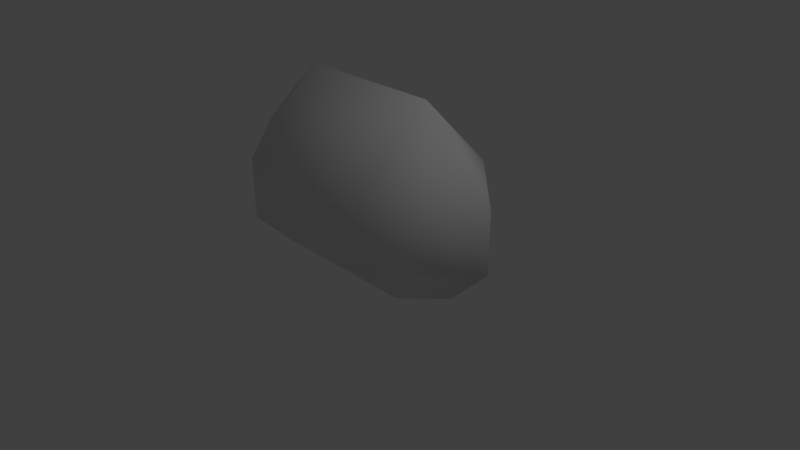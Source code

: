 # Source: fakeShrub.blend  (saved by Blender 2.79.0; exported with 4.5.12 LTS)
import bpy
from mathutils import Matrix  # noqa: F401  (used for matrix-valued properties, if any)

bpy.ops.wm.read_factory_settings(use_empty=True)
scene = bpy.context.scene
scene.name = 'Scene'

# ---- collections
col_collection_1 = bpy.data.collections.new('Collection 1'); scene.collection.children.link(col_collection_1)

# ---- materials (node trees are filled in below, after node groups)
mat_material = bpy.data.materials.new('Material')
mat_material.alpha_threshold = 0.0
mat_material.use_transparent_shadow = False
mat_material.roughness = 0.5
mat_material.line_color = (0.0, 0.0, 0.0, 1.0)

# ---- material node trees

# ---- world
world_world = bpy.data.worlds.new('World'); scene.world = world_world
world_world.color = (0.05088, 0.05088, 0.05088)
world_world.use_sun_shadow = False
world_world.sun_shadow_jitter_overblur = 0.0
world_world.cycles.sampling_method = 'MANUAL'

# ---- cameras
cam_camera = bpy.data.cameras.new('Camera')
cam_camera.clip_end = 100.0
cam_camera.lens = 35.0
cam_camera.sensor_width = 32.0
cam_camera.sensor_height = 18.0
cam_camera.ortho_scale = 7.314
cam_camera.dof.focus_distance = 0.0
cam_camera.dof.aperture_fstop = 128.0

# ---- lights
light_lamp = bpy.data.lights.new('Lamp', 'POINT')
light_lamp.transmission_factor = 0.0
light_lamp.cutoff_distance = 30.0
light_lamp.energy = 100.0
light_lamp.shadow_buffer_clip_start = 1.001
light_lamp.shadow_soft_size = 0.1
light_lamp.shadow_maximum_resolution = 0.006
light_lamp.use_absolute_resolution = True

# ---- meshes
me_cube = bpy.data.meshes.new('Cube')
me_cube.from_pydata([(-1.001, -1.0, 0.5096), (-2.0, -0.001078, 0.5096), (-1.001, 1.0, 0.5096), (0.9989, -1.001, 0.5082), (0.9989, 0.9986, 0.5082), (2.0, -0.002517, 0.5082), (-1.001, -1.001, 1.31), (-2.0, -0.001598, 1.31), (0.9988, 0.998, 1.308), (-1.001, 0.9995, 1.31), (0.9988, -0.003038, 2.309), (-1.001, -0.001599, 2.311), (0.9988, -1.002, 1.308), (2.0, -0.003038, 1.308), (-1.001, 0.459, -0.03015), (-1.001, -0.4607, -0.02965), (-1.461, -0.001078, -0.02965), (0.9989, -0.4621, -0.03109), (0.9989, 0.4576, -0.03159), (1.459, -0.002517, -0.03159)], [], [(5, 3, 17, 19), (14, 2, 4, 18), (2, 14, 16, 1), (0, 15, 17, 3), (3, 5, 13, 12), (2, 1, 7, 9), (0, 3, 12, 6), (5, 4, 8, 13), (5, 19, 18, 4), (4, 2, 9, 8), (1, 0, 6, 7), (9, 11, 10, 8), (11, 6, 12, 10), (7, 6, 11), (7, 11, 9), (8, 10, 13), (12, 13, 10), (14, 15, 16), (17, 18, 19), (14, 18, 17, 15), (0, 1, 16, 15)])
me_cube.polygons.foreach_set('use_smooth', [True] * 21)
_uv = me_cube.uv_layers.new(name='UVMap')
_uv.uv.foreach_set('vector', [1.0, 0.2305, 0.7497, 0.2305, 0.7497, 0.0002117, 0.8648, 0.0, 0.2498, 0.0006139, 0.2498, 0.2311, 0.7497, 0.2305, 0.7497, 0.0, 0.2498, 0.2311, 0.2498, 0.0006139, 0.1349, 0.0008256, 3.46e-05, 0.2311, 0.2498, 0.2311, 0.2498, 0.0008256, 0.7497, 0.0002117, 0.7497, 0.2305, 0.7497, 0.2305, 1.0, 0.2305, 1.0, 0.572, 0.7497, 0.572, 0.2498, 0.2311, 3.46e-05, 0.2311, 0.0, 0.5726, 0.2497, 0.5726, 0.2498, 0.2311, 0.7497, 0.2305, 0.7497, 0.572, 0.2497, 0.5726, 1.0, 0.2305, 0.7497, 0.2305, 0.7497, 0.572, 1.0, 0.572, 1.0, 0.2305, 0.8648, 0.0, 0.7497, 0.0, 0.7497, 0.2305, 0.7497, 0.2305, 0.2498, 0.2311, 0.2497, 0.5726, 0.7497, 0.572, 3.46e-05, 0.2311, 0.2498, 0.2311, 0.2497, 0.5726, 0.0, 0.5726, 0.2497, 0.5726, 0.2497, 1.0, 0.7497, 0.9994, 0.7497, 0.572, 0.2497, 1.0, 0.2497, 0.5726, 0.7497, 0.572, 0.7497, 0.9994, 0.0, 0.5726, 0.2497, 0.5726, 0.2497, 1.0, 0.0, 0.5726, 0.2497, 1.0, 0.2497, 0.5726, 0.7497, 0.572, 0.7497, 0.9994, 1.0, 0.572, 0.7497, 0.572, 1.0, 0.572, 0.7497, 0.9994, 0.2498, 0.0006139, 0.2498, 0.0008256, 0.1349, 0.0008256, 0.7497, 0.0002117, 0.7497, 0.0, 0.8648, 0.0, 0.2498, 0.0006139, 0.7497, 0.0, 0.7497, 0.0002117, 0.2498, 0.0008256, 0.2498, 0.2311, 3.46e-05, 0.2311, 0.1349, 0.0008256, 0.2498, 0.0008256])
me_cube.materials.append(mat_material)
me_cube.use_remesh_preserve_volume = False
me_cube.use_remesh_preserve_attributes = False
me_cube.use_mirror_vertex_groups = False
me_cube.update()

# ---- objects
ob_cube = bpy.data.objects.new('Cube', me_cube)
ob_lamp = bpy.data.objects.new('Lamp', light_lamp)
ob_camera = bpy.data.objects.new('Camera', cam_camera)

# ---- transforms, parenting, visibility, modifiers, constraints
ob_cube.location = (0.0, 0.0, 0.0)
ob_cube.lock_rotations_4d = False
ob_cube.empty_display_type = 'ARROWS'
ob_cube.lineart.crease_threshold = 0.0
ob_lamp.location = (4.076, 1.005, 5.904)
ob_lamp.rotation_euler = (0.6503, 0.05522, 1.866)
ob_lamp.lock_rotations_4d = False
ob_lamp.empty_display_type = 'ARROWS'
ob_lamp.color = (0.0, 0.0, 0.0, 0.0)
ob_lamp.lineart.crease_threshold = 0.0
ob_camera.location = (7.481, -6.508, 5.344)
ob_camera.rotation_euler = (1.109, 0.0, 0.8149)
ob_camera.lock_rotations_4d = False
ob_camera.empty_display_type = 'ARROWS'
ob_camera.color = (0.0, 0.0, 0.0, 0.0)
ob_camera.display_type = 'WIRE'
ob_camera.lineart.crease_threshold = 0.0

# ---- collection membership
col_collection_1.objects.link(ob_cube)
col_collection_1.objects.link(ob_lamp)
col_collection_1.objects.link(ob_camera)

# ---- scene / render settings (as saved in the file)
scene.camera = ob_camera
scene.frame_start = 1; scene.frame_end = 250; scene.frame_set(1)
scene.render.engine = 'BLENDER_EEVEE_NEXT'
scene.render.resolution_percentage = 50
scene.render.dither_intensity = 0.0
scene.cycles.use_denoising = False
scene.cycles.samples = 128
scene.cycles.sampling_pattern = 'TABULATED_SOBOL'
scene.cycles.use_adaptive_sampling = False
scene.cycles.use_light_tree = False
scene.cycles.blur_glossy = 0.0
scene.cycles.sample_clamp_indirect = 0.0
scene.view_settings.view_transform = 'Standard'
bpy.context.view_layer.update()
